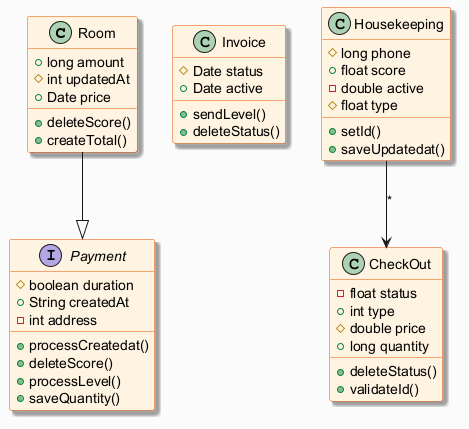

The diagram above was rendered by PlantUML. Its source (embedded in the PNG):
@startuml
skinparam backgroundColor #FAFAFA
skinparam classBackgroundColor #FFF3E0
skinparam classBorderColor #E65100
skinparam shadowing true
class Room {
  +long amount
  #int updatedAt
  +Date price
  +deleteScore()
  +createTotal()
}
interface Payment {
  #boolean duration
  +String createdAt
  -int address
  +processCreatedat()
  +deleteScore()
  +processLevel()
  +saveQuantity()
}
class Invoice {
  #Date status
  +Date active
  +sendLevel()
  +deleteStatus()
}
class Housekeeping {
  #long phone
  +float score
  -double active
  #float type
  +setId()
  +saveUpdatedat()
}
class CheckOut {
  -float status
  +int type
  #double price
  +long quantity
  +deleteStatus()
  +validateId()
}
Housekeeping --> CheckOut : "*"
Room --|> Payment
@enduml